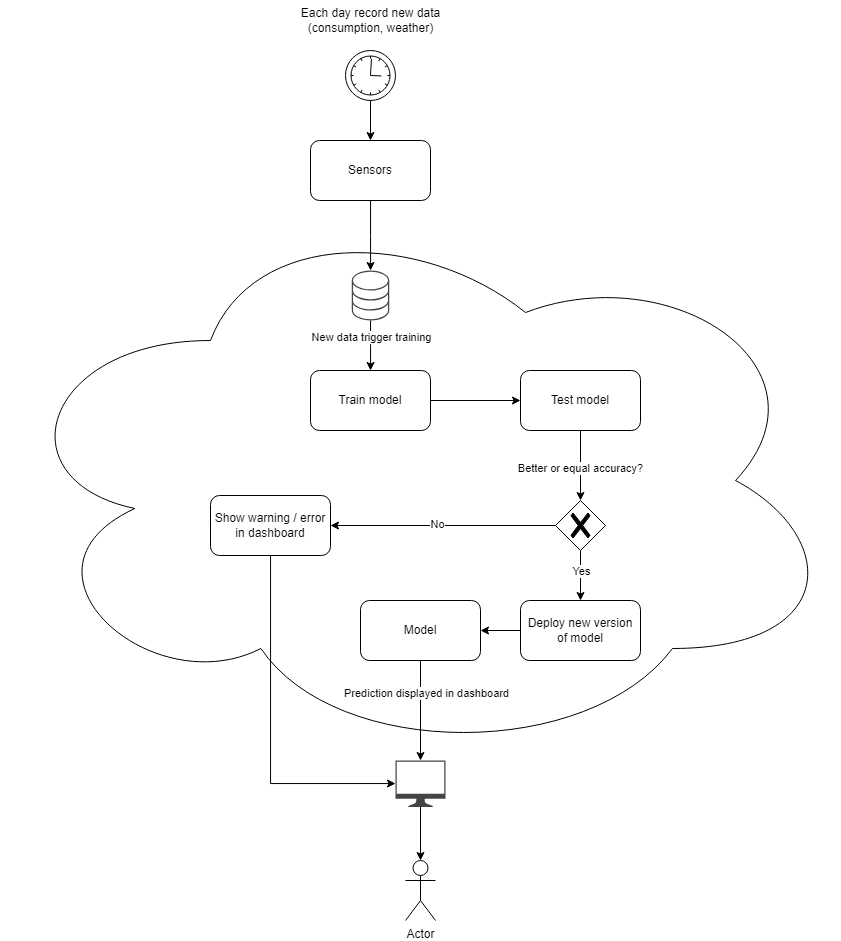

The diagram above was exported from draw.io. Its source (the exported page's mxGraphModel, read from the mxfile embedded in the PNG):
<mxGraphModel dx="2537" dy="2018" grid="1" gridSize="10" guides="1" tooltips="1" connect="1" arrows="1" fold="1" page="1" pageScale="1" pageWidth="850" pageHeight="1100" math="0" shadow="0">
  <root>
    <mxCell id="0" />
    <mxCell id="1" parent="0" />
    <mxCell id="2" value="" style="ellipse;shape=cloud;whiteSpace=wrap;html=1;" vertex="1" parent="1">
      <mxGeometry x="-300" y="90" width="840" height="560" as="geometry" />
    </mxCell>
    <mxCell id="3" value="Actor" style="shape=umlActor;verticalLabelPosition=bottom;verticalAlign=top;html=1;" vertex="1" parent="1">
      <mxGeometry x="105" y="750" width="30" height="60" as="geometry" />
    </mxCell>
    <mxCell id="4" style="edgeStyle=orthogonalEdgeStyle;rounded=0;orthogonalLoop=1;jettySize=auto;html=1;" edge="1" source="6" target="23" parent="1">
      <mxGeometry relative="1" as="geometry">
        <mxPoint x="240.0588235294117" y="355" as="targetPoint" />
      </mxGeometry>
    </mxCell>
    <mxCell id="5" value="New data trigger training" style="edgeLabel;html=1;align=center;verticalAlign=middle;resizable=0;points=[];" vertex="1" connectable="0" parent="4">
      <mxGeometry x="-0.1615" relative="1" as="geometry">
        <mxPoint y="-5" as="offset" />
      </mxGeometry>
    </mxCell>
    <mxCell id="6" value="" style="sketch=0;pointerEvents=1;shadow=0;dashed=0;html=1;strokeColor=none;fillColor=#434445;aspect=fixed;labelPosition=center;verticalLabelPosition=bottom;verticalAlign=top;align=center;outlineConnect=0;shape=mxgraph.vvd.storage;" vertex="1" parent="1">
      <mxGeometry x="51.25" y="160" width="37.5" height="50" as="geometry" />
    </mxCell>
    <mxCell id="7" style="edgeStyle=orthogonalEdgeStyle;rounded=0;orthogonalLoop=1;jettySize=auto;html=1;" edge="1" source="8" target="3" parent="1">
      <mxGeometry relative="1" as="geometry" />
    </mxCell>
    <mxCell id="8" value="" style="sketch=0;pointerEvents=1;shadow=0;dashed=0;html=1;strokeColor=none;fillColor=#434445;aspect=fixed;labelPosition=center;verticalLabelPosition=bottom;verticalAlign=top;align=center;outlineConnect=0;shape=mxgraph.vvd.monitor;" vertex="1" parent="1">
      <mxGeometry x="95" y="650" width="50" height="46.5" as="geometry" />
    </mxCell>
    <mxCell id="9" style="edgeStyle=orthogonalEdgeStyle;rounded=0;orthogonalLoop=1;jettySize=auto;html=1;" edge="1" source="11" target="8" parent="1">
      <mxGeometry relative="1" as="geometry" />
    </mxCell>
    <mxCell id="10" value="Prediction displayed in dashboard" style="edgeLabel;html=1;align=center;verticalAlign=middle;resizable=0;points=[];" vertex="1" connectable="0" parent="9">
      <mxGeometry x="0.1439" y="1" relative="1" as="geometry">
        <mxPoint x="4" y="-25" as="offset" />
      </mxGeometry>
    </mxCell>
    <mxCell id="11" value="Model" style="rounded=1;whiteSpace=wrap;html=1;" vertex="1" parent="1">
      <mxGeometry x="60" y="490" width="120" height="60" as="geometry" />
    </mxCell>
    <mxCell id="12" style="edgeStyle=orthogonalEdgeStyle;rounded=0;orthogonalLoop=1;jettySize=auto;html=1;" edge="1" source="13" target="6" parent="1">
      <mxGeometry relative="1" as="geometry" />
    </mxCell>
    <mxCell id="13" value="Sensors" style="rounded=1;whiteSpace=wrap;html=1;" vertex="1" parent="1">
      <mxGeometry x="10" y="30" width="120" height="60" as="geometry" />
    </mxCell>
    <mxCell id="14" style="edgeStyle=orthogonalEdgeStyle;rounded=0;orthogonalLoop=1;jettySize=auto;html=1;entryX=0.5;entryY=0;entryDx=0;entryDy=0;" edge="1" source="15" target="13" parent="1">
      <mxGeometry relative="1" as="geometry" />
    </mxCell>
    <mxCell id="15" value="" style="points=[[0.145,0.145,0],[0.5,0,0],[0.855,0.145,0],[1,0.5,0],[0.855,0.855,0],[0.5,1,0],[0.145,0.855,0],[0,0.5,0]];shape=mxgraph.bpmn.event;html=1;verticalLabelPosition=bottom;labelBackgroundColor=#ffffff;verticalAlign=top;align=center;perimeter=ellipsePerimeter;outlineConnect=0;aspect=fixed;outline=standard;symbol=timer;" vertex="1" parent="1">
      <mxGeometry x="45" y="-60" width="50" height="50" as="geometry" />
    </mxCell>
    <mxCell id="16" value="Each day record new data &lt;br&gt;(consumption, weather)" style="text;html=1;align=center;verticalAlign=middle;resizable=0;points=[];autosize=1;strokeColor=none;fillColor=none;" vertex="1" parent="1">
      <mxGeometry x="-10" y="-110" width="160" height="40" as="geometry" />
    </mxCell>
    <mxCell id="17" style="edgeStyle=orthogonalEdgeStyle;rounded=0;orthogonalLoop=1;jettySize=auto;html=1;entryX=0.5;entryY=0;entryDx=0;entryDy=0;" edge="1" source="21" target="28" parent="1">
      <mxGeometry relative="1" as="geometry" />
    </mxCell>
    <mxCell id="18" value="Yes" style="edgeLabel;html=1;align=center;verticalAlign=middle;resizable=0;points=[];" vertex="1" connectable="0" parent="17">
      <mxGeometry x="0.1507" y="1" relative="1" as="geometry">
        <mxPoint x="-1" y="-8" as="offset" />
      </mxGeometry>
    </mxCell>
    <mxCell id="19" style="edgeStyle=orthogonalEdgeStyle;rounded=0;orthogonalLoop=1;jettySize=auto;html=1;" edge="1" source="21" target="30" parent="1">
      <mxGeometry relative="1" as="geometry" />
    </mxCell>
    <mxCell id="20" value="No" style="edgeLabel;html=1;align=center;verticalAlign=middle;resizable=0;points=[];" vertex="1" connectable="0" parent="19">
      <mxGeometry x="0.0576" y="-2" relative="1" as="geometry">
        <mxPoint as="offset" />
      </mxGeometry>
    </mxCell>
    <mxCell id="21" value="" style="points=[[0.25,0.25,0],[0.5,0,0],[0.75,0.25,0],[1,0.5,0],[0.75,0.75,0],[0.5,1,0],[0.25,0.75,0],[0,0.5,0]];shape=mxgraph.bpmn.gateway2;html=1;verticalLabelPosition=bottom;labelBackgroundColor=#ffffff;verticalAlign=top;align=center;perimeter=rhombusPerimeter;outlineConnect=0;outline=none;symbol=none;gwType=exclusive;" vertex="1" parent="1">
      <mxGeometry x="255" y="390" width="50" height="50" as="geometry" />
    </mxCell>
    <mxCell id="22" style="edgeStyle=orthogonalEdgeStyle;rounded=0;orthogonalLoop=1;jettySize=auto;html=1;" edge="1" source="23" target="26" parent="1">
      <mxGeometry relative="1" as="geometry" />
    </mxCell>
    <mxCell id="23" value="Train model" style="rounded=1;whiteSpace=wrap;html=1;" vertex="1" parent="1">
      <mxGeometry x="10" y="260" width="120" height="60" as="geometry" />
    </mxCell>
    <mxCell id="24" style="edgeStyle=orthogonalEdgeStyle;rounded=0;orthogonalLoop=1;jettySize=auto;html=1;" edge="1" source="26" target="21" parent="1">
      <mxGeometry relative="1" as="geometry" />
    </mxCell>
    <mxCell id="25" value="Better or equal accuracy?" style="edgeLabel;html=1;align=center;verticalAlign=middle;resizable=0;points=[];" vertex="1" connectable="0" parent="24">
      <mxGeometry x="0.0052" y="-2" relative="1" as="geometry">
        <mxPoint x="1" y="2" as="offset" />
      </mxGeometry>
    </mxCell>
    <mxCell id="26" value="Test model" style="rounded=1;whiteSpace=wrap;html=1;" vertex="1" parent="1">
      <mxGeometry x="220" y="260" width="120" height="60" as="geometry" />
    </mxCell>
    <mxCell id="27" style="edgeStyle=orthogonalEdgeStyle;rounded=0;orthogonalLoop=1;jettySize=auto;html=1;" edge="1" source="28" target="11" parent="1">
      <mxGeometry relative="1" as="geometry" />
    </mxCell>
    <mxCell id="28" value="Deploy new version of model" style="rounded=1;whiteSpace=wrap;html=1;" vertex="1" parent="1">
      <mxGeometry x="220" y="490" width="120" height="60" as="geometry" />
    </mxCell>
    <mxCell id="29" style="edgeStyle=orthogonalEdgeStyle;rounded=0;orthogonalLoop=1;jettySize=auto;html=1;" edge="1" source="30" target="8" parent="1">
      <mxGeometry relative="1" as="geometry">
        <Array as="points">
          <mxPoint x="-30" y="673" />
        </Array>
      </mxGeometry>
    </mxCell>
    <mxCell id="30" value="Show warning / error in dashboard" style="rounded=1;whiteSpace=wrap;html=1;" vertex="1" parent="1">
      <mxGeometry x="-90" y="385" width="120" height="60" as="geometry" />
    </mxCell>
  </root>
</mxGraphModel>